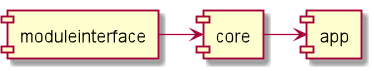

The diagram above was rendered by PlantUML. Its source (embedded in the PNG):
@startuml
component app
component core
component moduleinterface
core ->app
moduleinterface -> core
@enduml